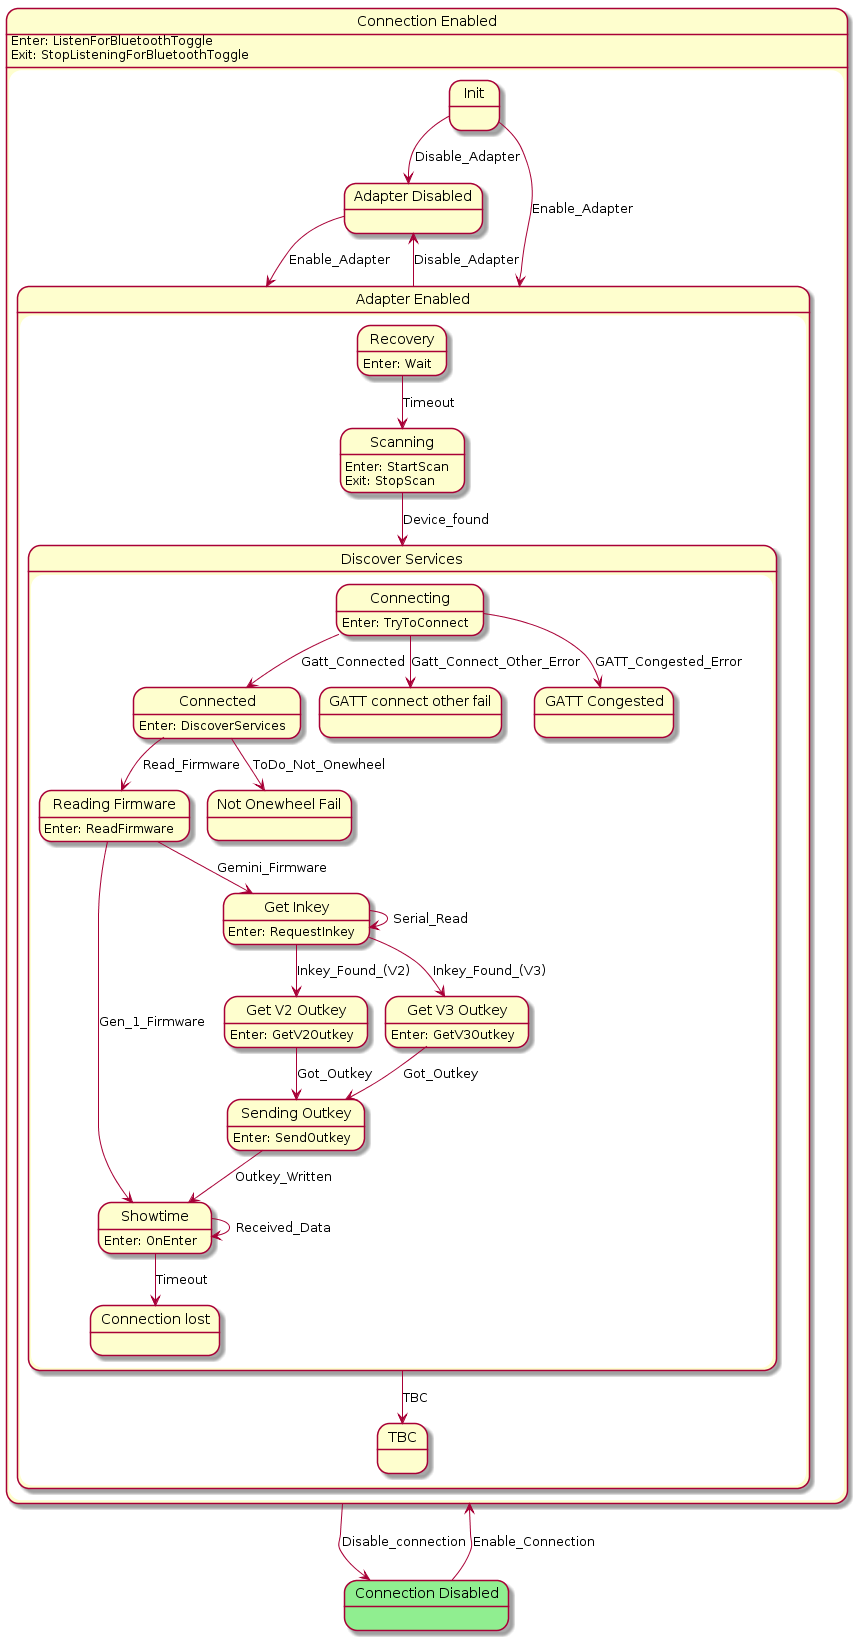

The diagram above was rendered by PlantUML. Its source (embedded in the PNG):
@startuml
state "Connection Enabled" as Connection_Enabled  {
    state "Adapter Disabled" as Adapter_Disabled  {
    }
    state "Adapter Enabled" as Adapter_Enabled  {
        state "Discover Services" as Discover_Services  {
            state "Connected" as Connected  {
Connected : Enter: DiscoverServices
            }
            state "Reading Firmware" as Reading_Firmware  {
Reading_Firmware : Enter: ReadFirmware
            }
            state "Showtime" as Showtime  {
Showtime : Enter: OnEnter
            }
            state "Get Inkey" as Get_Inkey  {
Get_Inkey : Enter: RequestInkey
            }
            state "Get V2 Outkey" as Get_V2_Outkey  {
Get_V2_Outkey : Enter: GetV2Outkey
            }
            state "Get V3 Outkey" as Get_V3_Outkey  {
Get_V3_Outkey : Enter: GetV3Outkey
            }
            state "Sending Outkey" as Sending_Outkey  {
Sending_Outkey : Enter: SendOutkey
            }
            state "GATT connect other fail" as GATT_connect_other_fail  {
            }
            state "GATT Congested" as GATT_Congested  {
            }
            state "Not Onewheel Fail" as Not_Onewheel_Fail  {
            }
            state "Connection lost" as Connection_lost  {
            }
            state "Connecting" as Connecting  {
Connecting : Enter: TryToConnect
            }
        }
        state "Recovery" as Recovery  {
Recovery : Enter: Wait
        }
        state "TBC" as TBC  {
        }
        state "Scanning" as Scanning  {
Scanning : Enter: StartScan\nExit: StopScan
        }
    }
    state "Init" as Init  {
    }
Connection_Enabled : Enter: ListenForBluetoothToggle\nExit: StopListeningForBluetoothToggle
}
state "Connection Disabled" as Connection_Disabled #LightGreen {
}
Adapter_Disabled --> Adapter_Enabled : Enable_Adapter
Connected --> Not_Onewheel_Fail : ToDo_Not_Onewheel
Connected --> Reading_Firmware : Read_Firmware
Reading_Firmware --> Showtime : Gen_1_Firmware
Reading_Firmware --> Get_Inkey : Gemini_Firmware
Showtime --> Showtime : Received_Data
Showtime --> Connection_lost : Timeout
Get_Inkey --> Get_Inkey : Serial_Read
Get_Inkey --> Get_V2_Outkey : Inkey_Found_(V2)
Get_Inkey --> Get_V3_Outkey : Inkey_Found_(V3)
Get_V2_Outkey --> Sending_Outkey : Got_Outkey
Get_V3_Outkey --> Sending_Outkey : Got_Outkey
Sending_Outkey --> Showtime : Outkey_Written
Connecting --> Connected : Gatt_Connected
Connecting --> GATT_connect_other_fail : Gatt_Connect_Other_Error
Connecting --> GATT_Congested : GATT_Congested_Error
Discover_Services --> TBC : TBC
Recovery --> Scanning : Timeout
Scanning --> Discover_Services : Device_found
Adapter_Enabled --> Adapter_Disabled : Disable_Adapter
Init --> Adapter_Enabled : Enable_Adapter
Init --> Adapter_Disabled : Disable_Adapter
Connection_Enabled --> Connection_Disabled : Disable_connection
Connection_Disabled --> Connection_Enabled : Enable_Connection
@enduml